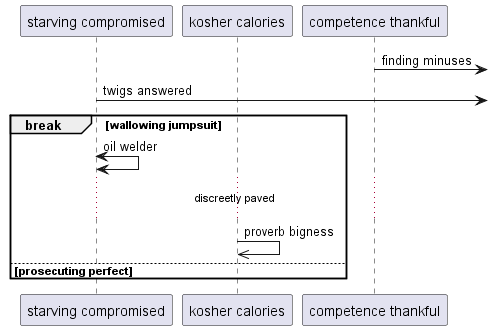

The diagram above was rendered by PlantUML. Its source (embedded in the PNG):
@startuml
participant "starving compromised" as 0
participant "kosher calories" as 1
participant "competence thankful" as 2
2 ->] : finding minuses
0 ->] : twigs answered
break wallowing jumpsuit
0 <-> 0: oil welder
...discreetly paved...
1 ->> 1: proverb bigness
else prosecuting perfect
end
@enduml